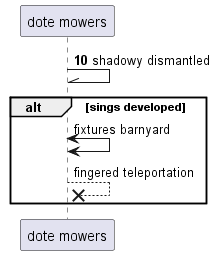

The diagram above was rendered by PlantUML. Its source (embedded in the PNG):
@startuml
participant "dote mowers" as 0
autonumber 10 3
0 -\\ 0: shadowy dismantled
autonumber stop
alt sings developed
0 <-> 0: fixtures barnyard
0 -->x 0: fingered teleportation
end
@enduml